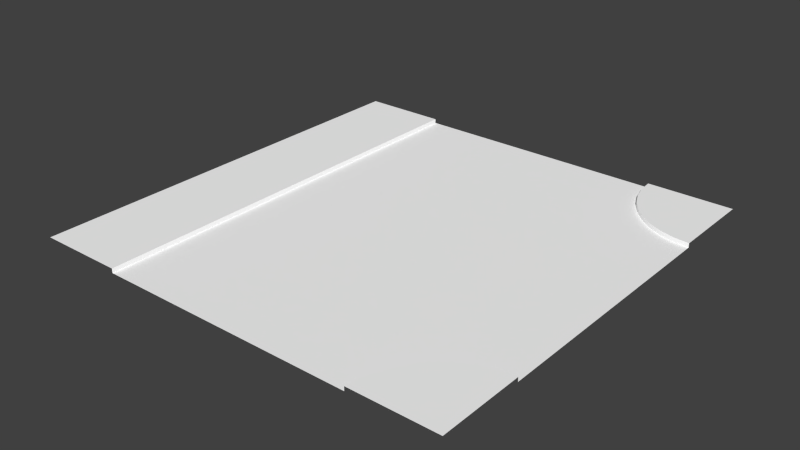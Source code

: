 # Source: roadTinteresction.blend  (saved by Blender 2.74.0; exported with 4.5.12 LTS)
import bpy
from mathutils import Matrix  # noqa: F401  (used for matrix-valued properties, if any)

bpy.ops.wm.read_factory_settings(use_empty=True)
scene = bpy.context.scene
scene.name = 'Scene'

# ---- collections
col_collection_1 = bpy.data.collections.new('Collection 1'); scene.collection.children.link(col_collection_1)

# ---- materials (node trees are filled in below, after node groups)
mat_asphalth = bpy.data.materials.new('asphalth')
mat_asphalth.alpha_threshold = 0.0
mat_asphalth.use_transparent_shadow = False
mat_asphalth.diffuse_color = (1.0, 1.0, 1.0, 1.0)
mat_asphalth.roughness = 0.5
mat_curb = bpy.data.materials.new('curb')
mat_curb.alpha_threshold = 0.0
mat_curb.use_transparent_shadow = False
mat_curb.diffuse_color = (1.0, 1.0, 1.0, 1.0)
mat_curb.roughness = 0.5
mat_grass = bpy.data.materials.new('grass')
mat_grass.alpha_threshold = 0.0
mat_grass.use_transparent_shadow = False
mat_grass.diffuse_color = (1.0, 1.0, 1.0, 1.0)
mat_grass.roughness = 0.5
mat_pavement = bpy.data.materials.new('pavement')
mat_pavement.alpha_threshold = 0.0
mat_pavement.use_transparent_shadow = False
mat_pavement.diffuse_color = (1.0, 1.0, 1.0, 1.0)
mat_pavement.roughness = 0.5

# ---- material node trees

# ---- world
world_world = bpy.data.worlds.new('World'); scene.world = world_world
world_world.color = (0.05088, 0.05088, 0.05088)
world_world.use_sun_shadow = False
world_world.sun_shadow_jitter_overblur = 0.0
world_world.cycles.sampling_method = 'MANUAL'
world_world.cycles.sample_map_resolution = 256

# ---- meshes
me_plane_001 = bpy.data.meshes.new('Plane.001')
me_plane_001.from_pydata([(0.0, 0.0, 20.0), (-20.0, 0.4, 20.0), (12.0, 0.4, 20.0), (-12.0, 0.4, 20.0), (13.87, 0.4, 14.86), (13.07, 0.4, 16.0), (12.48, 0.4, 17.26), (12.12, 0.4, 18.61), (14.86, 0.4, 13.87), (16.0, 0.4, 13.07), (17.26, 0.4, 12.48), (18.61, 0.4, 12.12), (20.0, 0.0, 10.0), (-12.0, 0.0, 10.0), (10.0, 0.0, 10.0), (-12.0, 0.4, 10.0), (-20.0, 0.4, 10.0), (0.0, 0.0, 10.0), (20.0, 0.4, 12.0), (13.0, 0.4, 20.0), (10.0, 0.0, 20.0), (12.0, 0.0, 20.0), (13.87, 0.0, 14.86), (13.07, 0.0, 16.0), (12.48, 4.768e-08, 17.26), (12.12, -7.153e-08, 18.61), (14.86, 0.0, 13.87), (16.0, 0.0, 13.07), (17.26, 0.0, 12.48), (18.61, 0.0, 12.12), (20.0, 0.0, 12.0), (14.64, 0.4, 15.5), (13.94, 0.4, 16.5), (13.42, 0.4, 17.61), (13.11, 0.4, 18.78), (15.5, 0.4, 14.64), (16.5, 0.4, 13.94), (17.61, 0.4, 13.42), (18.78, 0.4, 13.11), (20.0, 0.4, 13.0), (15.0, 0.4, 20.0), (16.17, 0.4, 16.79), (15.67, 0.4, 17.5), (15.3, 0.4, 18.29), (15.08, 0.4, 19.13), (16.79, 0.4, 16.17), (17.5, 0.4, 15.67), (18.29, 0.4, 15.3), (19.13, 0.4, 15.08), (20.0, 0.4, 15.0), (20.0, 0.4, 20.0), (-12.0, 0.0, 20.0), (-13.0, 0.4, 20.0), (-13.0, 0.4, 10.0), (-15.0, 0.4, 10.0), (-15.0, 0.4, 20.0), (0.0, 0.0, -20.0), (-12.0, 0.0, 0.0), (-20.0, 0.4, -20.0), (12.0, 0.4, -20.0), (-12.0, 0.4, -20.0), (13.87, 0.4, -14.86), (13.07, 0.4, -16.0), (12.48, 0.4, -17.26), (12.12, 0.4, -18.61), (14.86, 0.4, -13.87), (16.0, 0.4, -13.07), (17.26, 0.4, -12.48), (18.61, 0.4, -12.12), (20.0, 0.0, 0.0), (20.0, 0.0, -10.0), (-12.0, 0.0, -10.0), (10.0, 0.0, -10.0), (-12.0, 0.4, -10.0), (-20.0, 0.4, -10.0), (0.0, 0.0, -10.0), (20.0, 0.4, -12.0), (10.0, 0.0, 0.0), (13.0, 0.4, -20.0), (10.0, 0.0, -20.0), (12.0, 0.0, -20.0), (13.87, 0.0, -14.86), (13.07, 0.0, -16.0), (12.48, 4.768e-08, -17.26), (12.12, -7.153e-08, -18.61), (14.86, 0.0, -13.87), (16.0, 0.0, -13.07), (17.26, 0.0, -12.48), (18.61, 0.0, -12.12), (20.0, 0.0, -12.0), (14.64, 0.4, -15.5), (13.94, 0.4, -16.5), (13.42, 0.4, -17.61), (13.11, 0.4, -18.78), (15.5, 0.4, -14.64), (16.5, 0.4, -13.94), (17.61, 0.4, -13.42), (18.78, 0.4, -13.11), (20.0, 0.4, -13.0), (15.0, 0.4, -20.0), (16.17, 0.4, -16.79), (15.67, 0.4, -17.5), (15.3, 0.4, -18.29), (15.08, 0.4, -19.13), (16.79, 0.4, -16.17), (17.5, 0.4, -15.67), (18.29, 0.4, -15.3), (19.13, 0.4, -15.08), (20.0, 0.4, -15.0), (20.0, 0.4, -20.0), (-12.0, 0.4, -4.53e-08), (-20.0, 0.4, -4.53e-08), (0.0, 0.0, 0.0), (-12.0, 0.0, -20.0), (-13.0, 0.4, -20.0), (-13.0, 0.4, -10.0), (-13.0, 0.4, -4.53e-08), (-15.0, 0.4, -10.0), (-15.0, 0.4, -4.53e-08), (-15.0, 0.4, -20.0)], [], [(7, 2, 19, 34), (5, 6, 33, 32), (112, 57, 13, 17), (17, 13, 51, 0), (17, 0, 20, 14), (4, 5, 32, 31), (10, 9, 36, 37), (9, 8, 35, 36), (6, 7, 34, 33), (11, 10, 37, 38), (18, 11, 38, 39), (8, 4, 31, 35), (77, 14, 12, 69), (112, 17, 14, 77), (52, 3, 15, 53), (11, 18, 30, 29), (10, 11, 29, 28), (9, 10, 28, 27), (8, 9, 27, 26), (4, 8, 26, 22), (2, 7, 25, 21), (7, 6, 24, 25), (6, 5, 23, 24), (5, 4, 22, 23), (31, 32, 42, 41), (32, 33, 43, 42), (33, 34, 44, 43), (34, 19, 40, 44), (35, 31, 41, 45), (36, 35, 45, 46), (37, 36, 46, 47), (38, 37, 47, 48), (39, 38, 48, 49), (53, 15, 110, 116), (15, 3, 51, 13), (110, 15, 13, 57), (41, 42, 50), (42, 43, 50), (43, 44, 50), (44, 40, 50), (45, 41, 50), (46, 45, 50), (47, 46, 50), (48, 47, 50), (49, 48, 50), (54, 53, 116, 118), (55, 52, 53, 54), (1, 55, 54, 16), (16, 54, 118, 111), (22, 26, 14), (26, 27, 14), (22, 14, 23), (20, 24, 23, 14), (24, 20, 25), (25, 20, 21), (14, 27, 28, 12), (28, 29, 12), (29, 30, 12), (64, 93, 78, 59), (62, 91, 92, 63), (112, 75, 71, 57), (75, 56, 113, 71), (75, 72, 79, 56), (61, 90, 91, 62), (67, 96, 95, 66), (66, 95, 94, 65), (63, 92, 93, 64), (68, 97, 96, 67), (76, 98, 97, 68), (65, 94, 90, 61), (77, 69, 70, 72), (112, 77, 72, 75), (114, 115, 73, 60), (68, 88, 89, 76), (67, 87, 88, 68), (66, 86, 87, 67), (65, 85, 86, 66), (61, 81, 85, 65), (59, 80, 84, 64), (64, 84, 83, 63), (63, 83, 82, 62), (62, 82, 81, 61), (90, 100, 101, 91), (91, 101, 102, 92), (92, 102, 103, 93), (93, 103, 99, 78), (94, 104, 100, 90), (95, 105, 104, 94), (96, 106, 105, 95), (97, 107, 106, 96), (98, 108, 107, 97), (115, 116, 110, 73), (73, 71, 113, 60), (110, 57, 71, 73), (100, 109, 101), (101, 109, 102), (102, 109, 103), (103, 109, 99), (104, 109, 100), (105, 109, 104), (106, 109, 105), (107, 109, 106), (108, 109, 107), (117, 118, 116, 115), (119, 117, 115, 114), (58, 74, 117, 119), (74, 111, 118, 117), (81, 72, 85), (85, 72, 86), (81, 82, 72), (79, 72, 82, 83), (83, 84, 79), (84, 80, 79), (72, 70, 87, 86), (87, 70, 88), (88, 70, 89)])
me_plane_001.polygons.foreach_set('use_smooth', [0, 0, 0, 0, 0, 0, 0, 0, 0, 0, 0, 0, 0, 0, 0, 1, 1, 1, 1, 1, 1, 1, 1, 1, 0, 0, 0, 0, 0, 0, 0, 0, 0, 0, 1, 1, 0, 0, 0, 0, 0, 0, 0, 0, 0, 0, 0, 0, 0, 0, 0, 0, 0, 0, 0, 0, 0, 0, 0, 0, 0, 0, 0, 0, 0, 0, 0, 0, 0, 0, 0, 0, 0, 1, 1, 1, 1, 1, 1, 1, 1, 1, 0, 0, 0, 0, 0, 0, 0, 0, 0, 0, 1, 1, 0, 0, 0, 0, 0, 0, 0, 0, 0, 0, 0, 0, 0, 0, 0, 0, 0, 0, 0, 0, 0, 0])
me_plane_001.polygons.foreach_set('material_index', [1, 1, 0, 0, 0, 1, 1, 1, 1, 1, 1, 1, 0, 0, 1, 1, 1, 1, 1, 1, 1, 1, 1, 1, 2, 2, 2, 2, 2, 2, 2, 2, 2, 1, 1, 1, 3, 3, 3, 3, 3, 3, 3, 3, 3, 2, 2, 3, 3, 0, 0, 0, 0, 0, 0, 0, 0, 0, 1, 1, 0, 0, 0, 1, 1, 1, 1, 1, 1, 1, 0, 0, 1, 1, 1, 1, 1, 1, 1, 1, 1, 1, 2, 2, 2, 2, 2, 2, 2, 2, 2, 1, 1, 1, 3, 3, 3, 3, 3, 3, 3, 3, 3, 2, 2, 3, 3, 0, 0, 0, 0, 0, 0, 0, 0, 0])
_uv = me_plane_001.uv_layers.new(name='UVMap')
_uv.uv.foreach_set('vector', [0.808, 0.03539, 0.8031, 0.001535, 0.8283, 0.0005501, 0.8317, 0.03048, 0.8322, 0.09752, 0.8174, 0.06767, 0.84, 0.05892, 0.8527, 0.08538, 0.5014, 0.4978, 0.2066, 0.4978, 0.2065, 0.2524, 0.5013, 0.2519, 0.5013, 0.2519, 0.2065, 0.2524, 0.2061, 0.007054, 0.5002, 0.006394, 0.5013, 0.2519, 0.5002, 0.006394, 0.7452, 0.004363, 0.7481, 0.2513, 0.8513, 0.1247, 0.8322, 0.09752, 0.8527, 0.08538, 0.8695, 0.1092, 0.931, 0.1819, 0.9014, 0.1674, 0.9136, 0.1468, 0.9398, 0.1596, 0.9014, 0.1674, 0.8747, 0.1482, 0.89, 0.1299, 0.9136, 0.1468, 0.8174, 0.06767, 0.808, 0.03539, 0.8317, 0.03048, 0.84, 0.05892, 0.9629, 0.1914, 0.931, 0.1819, 0.9398, 0.1596, 0.9681, 0.168, 0.9963, 0.1964, 0.9629, 0.1914, 0.9681, 0.168, 0.9975, 0.1719, 0.8747, 0.1482, 0.8513, 0.1247, 0.8695, 0.1092, 0.89, 0.1299, 0.7476, 0.4978, 0.7481, 0.2513, 0.9934, 0.2537, 0.9922, 0.4978, 0.5014, 0.4978, 0.5013, 0.2519, 0.7481, 0.2513, 0.7476, 0.4978, 0.1718, 0.007104, 0.1963, 0.007068, 0.1967, 0.2524, 0.1721, 0.2524, 0.9629, 0.1914, 0.9963, 0.1964, 0.9949, 0.2059, 0.9607, 0.2011, 0.931, 0.1819, 0.9629, 0.1914, 0.9607, 0.2011, 0.9274, 0.191, 0.9014, 0.1674, 0.931, 0.1819, 0.9274, 0.191, 0.8965, 0.1755, 0.8747, 0.1482, 0.9014, 0.1674, 0.8965, 0.1755, 0.8684, 0.1556, 0.8513, 0.1247, 0.8747, 0.1482, 0.8684, 0.1556, 0.8438, 0.131, 0.8031, 0.001535, 0.808, 0.03539, 0.7982, 0.03754, 0.7931, 0.002964, 0.808, 0.03539, 0.8174, 0.06767, 0.8083, 0.07128, 0.7982, 0.03754, 0.8174, 0.06767, 0.8322, 0.09752, 0.8238, 0.1026, 0.8083, 0.07128, 0.8322, 0.09752, 0.8513, 0.1247, 0.8438, 0.131, 0.8238, 0.1026, 0.8695, 0.1092, 0.8527, 0.08538, 0.8943, 0.06106, 0.9063, 0.07833, 0.8527, 0.08538, 0.84, 0.05892, 0.8853, 0.04188, 0.8943, 0.06106, 0.84, 0.05892, 0.8317, 0.03048, 0.8797, 0.02138, 0.8853, 0.04188, 0.8317, 0.03048, 0.8283, 0.0005501, 0.8778, 9.976e-05, 0.8797, 0.02138, 0.89, 0.1299, 0.8695, 0.1092, 0.9063, 0.07833, 0.9212, 0.09329, 0.9136, 0.1468, 0.89, 0.1299, 0.9212, 0.09329, 0.9383, 0.1055, 0.9398, 0.1596, 0.9136, 0.1468, 0.9383, 0.1055, 0.9573, 0.1147, 0.9681, 0.168, 0.9398, 0.1596, 0.9573, 0.1147, 0.9777, 0.1205, 0.9975, 0.1719, 0.9681, 0.168, 0.9777, 0.1205, 0.9988, 0.1228, 0.1721, 0.2524, 0.1967, 0.2524, 0.1968, 0.4978, 0.1723, 0.4978, 0.1967, 0.2524, 0.1963, 0.007068, 0.2061, 0.007054, 0.2065, 0.2524, 0.1968, 0.4978, 0.1967, 0.2524, 0.2065, 0.2524, 0.2066, 0.4978, 0.9063, 0.07833, 0.8943, 0.06106, 0.9999, 0.0007105, 0.8943, 0.06106, 0.8853, 0.04188, 0.9999, 0.0007105, 0.8853, 0.04188, 0.8797, 0.02138, 0.9999, 0.0007105, 0.8797, 0.02138, 0.8778, 9.976e-05, 0.9999, 0.0007105, 0.9212, 0.09329, 0.9063, 0.07833, 0.9999, 0.0007105, 0.9383, 0.1055, 0.9212, 0.09329, 0.9999, 0.0007105, 0.9573, 0.1147, 0.9383, 0.1055, 0.9999, 0.0007105, 0.9777, 0.1205, 0.9573, 0.1147, 0.9999, 0.0007105, 0.9988, 0.1228, 0.9777, 0.1205, 0.9999, 0.0007105, 0.1231, 0.2525, 0.1721, 0.2524, 0.1723, 0.4978, 0.1232, 0.4978, 0.1227, 0.007173, 0.1718, 0.007104, 0.1721, 0.2524, 0.1231, 0.2525, 9.976e-05, 0.00734, 0.1227, 0.007173, 0.1231, 0.2525, 0.000433, 0.2526, 0.000433, 0.2526, 0.1231, 0.2525, 0.1232, 0.4978, 0.0005871, 0.4978, 0.8438, 0.131, 0.8684, 0.1556, 0.7481, 0.2513, 0.8684, 0.1556, 0.8965, 0.1755, 0.7481, 0.2513, 0.8438, 0.131, 0.7481, 0.2513, 0.8238, 0.1026, 0.7452, 0.004363, 0.8083, 0.07128, 0.8238, 0.1026, 0.7481, 0.2513, 0.8083, 0.07128, 0.7452, 0.004363, 0.7982, 0.03754, 0.7982, 0.03754, 0.7452, 0.004363, 0.7931, 0.002964, 0.7481, 0.2513, 0.8965, 0.1755, 0.9274, 0.191, 0.9934, 0.2537, 0.9274, 0.191, 0.9607, 0.2011, 0.9934, 0.2537, 0.9607, 0.2011, 0.9949, 0.2059, 0.9934, 0.2537, 0.808, 0.9601, 0.8317, 0.9651, 0.8282, 0.995, 0.8031, 0.994, 0.8322, 0.898, 0.8527, 0.9102, 0.84, 0.9366, 0.8174, 0.9279, 0.5014, 0.4978, 0.5013, 0.7436, 0.2065, 0.7432, 0.2066, 0.4978, 0.5013, 0.7436, 0.5002, 0.9891, 0.2061, 0.9885, 0.2065, 0.7432, 0.5013, 0.7436, 0.7481, 0.7443, 0.7452, 0.9912, 0.5002, 0.9891, 0.8513, 0.8709, 0.8695, 0.8863, 0.8527, 0.9102, 0.8322, 0.898, 0.931, 0.8136, 0.9398, 0.836, 0.9136, 0.8487, 0.9014, 0.8281, 0.9014, 0.8281, 0.9136, 0.8487, 0.89, 0.8656, 0.8747, 0.8474, 0.8174, 0.9279, 0.84, 0.9366, 0.8317, 0.9651, 0.808, 0.9601, 0.9629, 0.8042, 0.968, 0.8275, 0.9398, 0.836, 0.931, 0.8136, 0.9963, 0.7991, 0.9975, 0.8237, 0.968, 0.8275, 0.9629, 0.8042, 0.8747, 0.8474, 0.89, 0.8656, 0.8695, 0.8863, 0.8513, 0.8709, 0.7476, 0.4978, 0.9922, 0.4978, 0.9934, 0.7418, 0.7481, 0.7443, 0.5014, 0.4978, 0.7476, 0.4978, 0.7481, 0.7443, 0.5013, 0.7436, 0.1718, 0.9884, 0.1721, 0.7431, 0.1967, 0.7431, 0.1963, 0.9885, 0.9629, 0.8042, 0.9607, 0.7944, 0.9949, 0.7896, 0.9963, 0.7991, 0.931, 0.8136, 0.9274, 0.8046, 0.9607, 0.7944, 0.9629, 0.8042, 0.9014, 0.8281, 0.8965, 0.8201, 0.9274, 0.8046, 0.931, 0.8136, 0.8747, 0.8474, 0.8684, 0.8399, 0.8965, 0.8201, 0.9014, 0.8281, 0.8513, 0.8709, 0.8438, 0.8645, 0.8684, 0.8399, 0.8747, 0.8474, 0.8031, 0.994, 0.7931, 0.9926, 0.7982, 0.958, 0.808, 0.9601, 0.808, 0.9601, 0.7982, 0.958, 0.8083, 0.9243, 0.8174, 0.9279, 0.8174, 0.9279, 0.8083, 0.9243, 0.8238, 0.893, 0.8322, 0.898, 0.8322, 0.898, 0.8238, 0.893, 0.8438, 0.8645, 0.8513, 0.8709, 0.8695, 0.8863, 0.9063, 0.9172, 0.8943, 0.9345, 0.8527, 0.9102, 0.8527, 0.9102, 0.8943, 0.9345, 0.8853, 0.9537, 0.84, 0.9366, 0.84, 0.9366, 0.8853, 0.9537, 0.8797, 0.9742, 0.8317, 0.9651, 0.8317, 0.9651, 0.8797, 0.9742, 0.8777, 0.9954, 0.8282, 0.995, 0.89, 0.8656, 0.9211, 0.9023, 0.9063, 0.9172, 0.8695, 0.8863, 0.9136, 0.8487, 0.9383, 0.89, 0.9211, 0.9023, 0.89, 0.8656, 0.9398, 0.836, 0.9573, 0.8809, 0.9383, 0.89, 0.9136, 0.8487, 0.968, 0.8275, 0.9777, 0.8751, 0.9573, 0.8809, 0.9398, 0.836, 0.9975, 0.8237, 0.9988, 0.8728, 0.9777, 0.8751, 0.968, 0.8275, 0.1721, 0.7431, 0.1723, 0.4978, 0.1968, 0.4978, 0.1967, 0.7431, 0.1967, 0.7431, 0.2065, 0.7432, 0.2061, 0.9885, 0.1963, 0.9885, 0.1968, 0.4978, 0.2066, 0.4978, 0.2065, 0.7432, 0.1967, 0.7431, 0.9063, 0.9172, 0.9999, 0.9948, 0.8943, 0.9345, 0.8943, 0.9345, 0.9999, 0.9948, 0.8853, 0.9537, 0.8853, 0.9537, 0.9999, 0.9948, 0.8797, 0.9742, 0.8797, 0.9742, 0.9999, 0.9948, 0.8777, 0.9954, 0.9211, 0.9023, 0.9999, 0.9948, 0.9063, 0.9172, 0.9383, 0.89, 0.9999, 0.9948, 0.9211, 0.9023, 0.9573, 0.8809, 0.9999, 0.9948, 0.9383, 0.89, 0.9777, 0.8751, 0.9999, 0.9948, 0.9573, 0.8809, 0.9988, 0.8728, 0.9999, 0.9948, 0.9777, 0.8751, 0.1231, 0.7431, 0.1232, 0.4978, 0.1723, 0.4978, 0.1721, 0.7431, 0.1227, 0.9884, 0.1231, 0.7431, 0.1721, 0.7431, 0.1718, 0.9884, 9.98e-05, 0.9882, 0.0004333, 0.7429, 0.1231, 0.7431, 0.1227, 0.9884, 0.0004333, 0.7429, 0.0005871, 0.4978, 0.1232, 0.4978, 0.1231, 0.7431, 0.8438, 0.8645, 0.7481, 0.7443, 0.8684, 0.8399, 0.8684, 0.8399, 0.7481, 0.7443, 0.8965, 0.8201, 0.8438, 0.8645, 0.8238, 0.893, 0.7481, 0.7443, 0.7452, 0.9912, 0.7481, 0.7443, 0.8238, 0.893, 0.8083, 0.9243, 0.8083, 0.9243, 0.7982, 0.958, 0.7452, 0.9912, 0.7982, 0.958, 0.7931, 0.9926, 0.7452, 0.9912, 0.7481, 0.7443, 0.9934, 0.7418, 0.9274, 0.8046, 0.8965, 0.8201, 0.9274, 0.8046, 0.9934, 0.7418, 0.9607, 0.7944, 0.9607, 0.7944, 0.9934, 0.7418, 0.9949, 0.7896])
me_plane_001.materials.append(mat_asphalth)
me_plane_001.materials.append(mat_curb)
me_plane_001.materials.append(mat_grass)
me_plane_001.materials.append(mat_pavement)
me_plane_001.use_remesh_preserve_volume = False
me_plane_001.use_remesh_preserve_attributes = False
me_plane_001.use_mirror_vertex_groups = False
me_plane_001.update()

# ---- objects
ob_roadtintersection = bpy.data.objects.new('roadTintersection', me_plane_001)

# ---- transforms, parenting, visibility, modifiers, constraints
ob_roadtintersection.location = (0.0, 0.0, 0.0)
ob_roadtintersection.rotation_euler = (1.571, -0.0, 0.0)
ob_roadtintersection.lineart.crease_threshold = 0.0

# ---- collection membership
col_collection_1.objects.link(ob_roadtintersection)

# ---- scene / render settings (as saved in the file)
scene.frame_start = 1; scene.frame_end = 250; scene.frame_set(1)
scene.render.engine = 'BLENDER_EEVEE_NEXT'
scene.render.resolution_percentage = 50
scene.render.dither_intensity = 0.0
scene.cycles.use_denoising = False
scene.cycles.samples = 10
scene.cycles.sampling_pattern = 'TABULATED_SOBOL'
scene.cycles.light_sampling_threshold = 0.0
scene.cycles.use_adaptive_sampling = False
scene.cycles.use_light_tree = False
scene.cycles.blur_glossy = 0.0
scene.cycles.pixel_filter_type = 'GAUSSIAN'
scene.cycles.sample_clamp_indirect = 0.0
scene.view_settings.view_transform = 'Standard'
bpy.context.view_layer.update()

# ---- added for rendering (the .blend has no active camera and no usable light): camera, sun
cam_auto = bpy.data.cameras.new('AutoCamera')
cam_auto.lens = 50.0
cam_auto.sensor_width = 36.0
cam_auto.clip_end = 1000.0
ob_auto_camera = bpy.data.objects.new('AutoCamera', cam_auto)
scene.collection.objects.link(ob_auto_camera)
ob_auto_camera.location = (52.3399, -62.8079, 42.0719)
ob_auto_camera.rotation_euler = (1.09748, -7.21219e-08, 0.694738)
scene.camera = ob_auto_camera
light_auto_sun = bpy.data.lights.new('AutoSun', 'SUN')
light_auto_sun.energy = 3.0
light_auto_sun.angle = 0.0523599
ob_auto_sun = bpy.data.objects.new('AutoSun', light_auto_sun)
scene.collection.objects.link(ob_auto_sun)
ob_auto_sun.rotation_euler = (0.872665, 0.174533, 0.523599)
bpy.context.view_layer.update()
